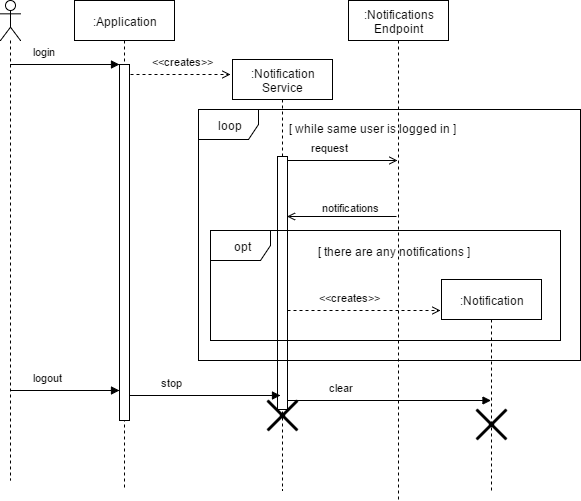

The diagram above was exported from draw.io. Its source (the exported page's mxGraphModel, read from the mxfile embedded in the PNG):
<mxGraphModel dx="872" dy="448" grid="1" gridSize="10" guides="1" tooltips="1" connect="1" arrows="1" fold="1" page="1" pageScale="1" pageWidth="850" pageHeight="1100" background="#ffffff" math="0" shadow="0">
  <root>
    <mxCell id="0" />
    <mxCell id="1" parent="0" />
    <mxCell id="2" value="" style="shape=umlLifeline;participant=umlActor;perimeter=lifelinePerimeter;whiteSpace=wrap;html=1;container=1;collapsible=0;recursiveResize=0;verticalAlign=top;spacingTop=36;labelBackgroundColor=#ffffff;outlineConnect=0;align=left;" vertex="1" parent="1">
      <mxGeometry x="10" y="10" width="20" height="480" as="geometry" />
    </mxCell>
    <mxCell id="3" value=":Application" style="shape=umlLifeline;perimeter=lifelinePerimeter;whiteSpace=wrap;html=1;container=1;collapsible=0;recursiveResize=0;outlineConnect=0;align=center;" vertex="1" parent="1">
      <mxGeometry x="84" y="10" width="100" height="490" as="geometry" />
    </mxCell>
    <mxCell id="4" value="" style="html=1;points=[];perimeter=orthogonalPerimeter;align=center;" vertex="1" parent="3">
      <mxGeometry x="45" y="64" width="10" height="356" as="geometry" />
    </mxCell>
    <mxCell id="5" value="login" style="html=1;verticalAlign=bottom;endArrow=block;entryX=0;entryY=0;align=left;" edge="1" target="4" parent="1" source="2">
      <mxGeometry x="-0.6256" y="4" relative="1" as="geometry">
        <mxPoint x="30" y="70" as="sourcePoint" />
        <mxPoint x="1" as="offset" />
      </mxGeometry>
    </mxCell>
    <mxCell id="7" value=":Notification&lt;div&gt;Service&lt;/div&gt;" style="shape=umlLifeline;perimeter=lifelinePerimeter;whiteSpace=wrap;html=1;container=1;collapsible=0;recursiveResize=0;outlineConnect=0;align=center;" vertex="1" parent="1">
      <mxGeometry x="242" y="69" width="100" height="431" as="geometry" />
    </mxCell>
    <mxCell id="8" value="" style="html=1;points=[];perimeter=orthogonalPerimeter;align=center;" vertex="1" parent="7">
      <mxGeometry x="45" y="97" width="10" height="253" as="geometry" />
    </mxCell>
    <mxCell id="32" value="" style="shape=umlDestroy;whiteSpace=wrap;html=1;strokeWidth=3;align=center;" vertex="1" parent="7">
      <mxGeometry x="35" y="341" width="30" height="30" as="geometry" />
    </mxCell>
    <mxCell id="9" value="&amp;lt;&amp;lt;creates&amp;gt;&amp;gt;" style="html=1;verticalAlign=bottom;endArrow=open;align=left;dashed=1;endFill=0;" edge="1" parent="1">
      <mxGeometry x="-0.6256" y="4" relative="1" as="geometry">
        <mxPoint x="140" y="84" as="sourcePoint" />
        <mxPoint x="240" y="84" as="targetPoint" />
        <mxPoint x="1" as="offset" />
      </mxGeometry>
    </mxCell>
    <mxCell id="11" value="loop" style="shape=umlFrame;whiteSpace=wrap;html=1;align=center;" vertex="1" parent="1">
      <mxGeometry x="208" y="119" width="382" height="251" as="geometry" />
    </mxCell>
    <mxCell id="12" value="[ while same user is logged in ]" style="text;html=1;resizable=0;points=[];autosize=1;align=left;verticalAlign=top;spacingTop=-4;" vertex="1" parent="1">
      <mxGeometry x="297" y="129" width="180" height="20" as="geometry" />
    </mxCell>
    <mxCell id="15" value=":Notifications&lt;div&gt;Endpoint&lt;/div&gt;" style="shape=umlLifeline;perimeter=lifelinePerimeter;whiteSpace=wrap;html=1;container=1;collapsible=0;recursiveResize=0;outlineConnect=0;align=center;" vertex="1" parent="1">
      <mxGeometry x="358" y="10" width="100" height="500" as="geometry" />
    </mxCell>
    <mxCell id="17" value="request" style="html=1;verticalAlign=bottom;endArrow=open;entryX=0;entryY=0;align=left;endFill=0;" edge="1" parent="1">
      <mxGeometry x="-0.6256" y="4" relative="1" as="geometry">
        <mxPoint x="297.5" y="170" as="sourcePoint" />
        <mxPoint x="407" y="170" as="targetPoint" />
        <mxPoint x="1" as="offset" />
      </mxGeometry>
    </mxCell>
    <mxCell id="20" value="notifications" style="html=1;verticalAlign=bottom;endArrow=open;entryX=0;entryY=0;align=left;endFill=0;" edge="1" parent="1">
      <mxGeometry x="0.3881" relative="1" as="geometry">
        <mxPoint x="406" y="226" as="sourcePoint" />
        <mxPoint x="296.5" y="226" as="targetPoint" />
        <mxPoint as="offset" />
      </mxGeometry>
    </mxCell>
    <mxCell id="21" value="opt" style="shape=umlFrame;whiteSpace=wrap;html=1;align=center;" vertex="1" parent="1">
      <mxGeometry x="220" y="240" width="350" height="110" as="geometry" />
    </mxCell>
    <mxCell id="22" value="[ there are any notifications ]" style="text;html=1;resizable=0;points=[];autosize=1;align=left;verticalAlign=top;spacingTop=-4;" vertex="1" parent="1">
      <mxGeometry x="326" y="252" width="170" height="20" as="geometry" />
    </mxCell>
    <mxCell id="23" value=":Notification" style="shape=umlLifeline;perimeter=lifelinePerimeter;whiteSpace=wrap;html=1;container=1;collapsible=0;recursiveResize=0;outlineConnect=0;align=center;" vertex="1" parent="1">
      <mxGeometry x="451" y="289" width="100" height="211" as="geometry" />
    </mxCell>
    <mxCell id="35" value="" style="shape=umlDestroy;whiteSpace=wrap;html=1;strokeWidth=3;align=center;" vertex="1" parent="23">
      <mxGeometry x="35" y="130" width="30" height="30" as="geometry" />
    </mxCell>
    <mxCell id="25" value="&amp;lt;&amp;lt;creates&amp;gt;&amp;gt;" style="html=1;verticalAlign=bottom;endArrow=open;align=left;dashed=1;endFill=0;" edge="1" parent="1">
      <mxGeometry x="-0.6256" y="4" relative="1" as="geometry">
        <mxPoint x="297" y="320" as="sourcePoint" />
        <mxPoint x="450" y="320" as="targetPoint" />
        <mxPoint x="1" as="offset" />
      </mxGeometry>
    </mxCell>
    <mxCell id="28" value="logout" style="html=1;verticalAlign=bottom;endArrow=block;entryX=0;entryY=0;align=left;" edge="1" parent="1">
      <mxGeometry x="-0.6256" y="4" relative="1" as="geometry">
        <mxPoint x="19.5" y="400" as="sourcePoint" />
        <mxPoint x="129" y="400" as="targetPoint" />
        <mxPoint x="1" as="offset" />
      </mxGeometry>
    </mxCell>
    <mxCell id="30" value="stop" style="html=1;verticalAlign=bottom;endArrow=block;align=left;" edge="1" parent="1">
      <mxGeometry x="-0.6256" y="4" relative="1" as="geometry">
        <mxPoint x="139.5" y="405" as="sourcePoint" />
        <mxPoint x="290" y="405" as="targetPoint" />
        <mxPoint x="1" as="offset" />
      </mxGeometry>
    </mxCell>
    <mxCell id="34" value="clear" style="html=1;verticalAlign=bottom;endArrow=block;align=left;" edge="1" parent="1" target="23">
      <mxGeometry x="-0.6256" y="4" relative="1" as="geometry">
        <mxPoint x="297.5" y="410" as="sourcePoint" />
        <mxPoint x="448" y="410" as="targetPoint" />
        <mxPoint x="1" as="offset" />
      </mxGeometry>
    </mxCell>
  </root>
</mxGraphModel>